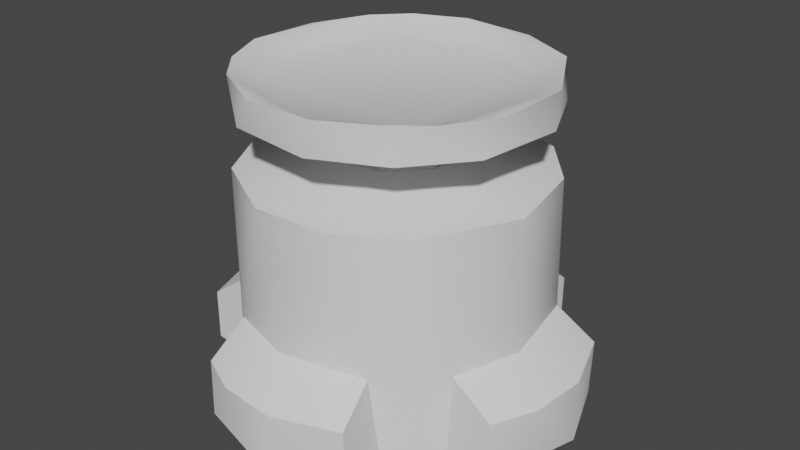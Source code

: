 # Source: pusher.blend  (saved by Blender 2.83.18; exported with 4.5.12 LTS)
import bpy
from mathutils import Matrix  # noqa: F401  (used for matrix-valued properties, if any)

bpy.ops.wm.read_factory_settings(use_empty=True)
scene = bpy.context.scene
scene.name = 'Scene'

# ---- collections
col_collection = bpy.data.collections.new('Collection'); scene.collection.children.link(col_collection)

# ---- node groups
ng_auto_smooth = bpy.data.node_groups.new('Auto Smooth', 'GeometryNodeTree')
_s = ng_auto_smooth.interface.new_socket(name='Geometry', in_out='OUTPUT', socket_type='NodeSocketGeometry')
_s = ng_auto_smooth.interface.new_socket(name='Geometry', in_out='INPUT', socket_type='NodeSocketGeometry')
_s = ng_auto_smooth.interface.new_socket(name='Angle', in_out='INPUT', socket_type='NodeSocketFloat')
_s.subtype = 'ANGLE'
_s.min_value = 0.0
_s.max_value = 3.142
ng_auto_smooth.is_modifier = True
_N = ng_auto_smooth.nodes; _L = ng_auto_smooth.links
n0 = _N.new('NodeGroupOutput'); n0.name = 'Group Output'; n0.location = (480, -100)
n1 = _N.new('NodeGroupInput'); n1.name = 'Group Input'; n1.location = (-420, -300)
n2 = _N.new('NodeGroupInput'); n2.name = 'Group Input.001'; n2.location = (-60, -100)
n3 = _N.new('GeometryNodeSetShadeSmooth'); n3.name = 'Set Shade Smooth'; n3.location = (120, -100)
n3.domain = 'EDGE'
n4 = _N.new('GeometryNodeSetShadeSmooth'); n4.name = 'Set Shade Smooth.001'; n4.location = (300, -100)
n5 = _N.new('GeometryNodeInputMeshEdgeAngle'); n5.name = 'Edge Angle'; n5.location = (-420, -220)
n6 = _N.new('GeometryNodeInputEdgeSmooth'); n6.name = 'Is Edge Smooth'; n6.location = (-60, -160)
n7 = _N.new('GeometryNodeInputShadeSmooth'); n7.name = 'Is Face Smooth'; n7.location = (-240, -340)
n8 = _N.new('FunctionNodeBooleanMath'); n8.name = 'Boolean Math'; n8.location = (-60, -220)
n9 = _N.new('FunctionNodeCompare'); n9.name = 'Compare'; n9.location = (-240, -180)
n9.operation = 'LESS_EQUAL'
_L.new(n5.outputs[0], n9.inputs[0])
_L.new(n4.outputs[0], n0.inputs[0])
_L.new(n1.outputs[1], n9.inputs[1])
_L.new(n9.outputs[0], n8.inputs[0])
_L.new(n7.outputs[0], n8.inputs[1])
_L.new(n2.outputs[0], n3.inputs[0])
_L.new(n6.outputs[0], n3.inputs[1])
_L.new(n3.outputs[0], n4.inputs[0])
_L.new(n8.outputs[0], n3.inputs[2])
n0.is_active_output = True

# ---- world
world_world = bpy.data.worlds.new('World'); scene.world = world_world
world_world.use_nodes = True; world_world.node_tree.nodes.clear()
_N = world_world.node_tree.nodes; _L = world_world.node_tree.links
n0 = _N.new('ShaderNodeOutputWorld'); n0.name = 'World Output'; n0.location = (300, 300)
n1 = _N.new('ShaderNodeBackground'); n1.name = 'Background'; n1.location = (10, 300)
n1.inputs[0].default_value = (0.05088, 0.05088, 0.05088, 1.0)
_L.new(n1.outputs[0], n0.inputs[0])
n0.is_active_output = True
world_world.color = (0.05088, 0.05088, 0.05088)
world_world.use_sun_shadow = False
world_world.sun_shadow_jitter_overblur = 0.0

# ---- meshes
me_cylinder = bpy.data.meshes.new('Cylinder')
me_cylinder.from_pydata([(0.0866, 1.001, 0.09935), (0.02355, 1.012, 1.001), (0.5408, 0.8528, 0.09558), (0.5831, 0.8273, 1.0), (0.8815, 0.5071, 0.09958), (0.8939, 0.4578, 1.0), (1.001, -0.0866, 0.09935), (0.8528, -0.5408, 0.09558), (1.015, -0.1289, 1.0), (0.5071, -0.8815, 0.09958), (0.6977, -0.7333, 1.0), (0.2746, -0.966, 1.0), (-0.0866, -1.001, 0.09935), (-0.5408, -0.8528, 0.09558), (-0.2212, -0.9877, 0.9995), (-0.8815, -0.5071, 0.09958), (-0.7315, -0.6995, 1.0), (-0.9656, -0.2764, 1.0), (-1.001, 0.0866, 0.09935), (-0.8528, 0.5408, 0.09558), (-0.9878, 0.2205, 1.001), (-0.5071, 0.8815, 0.09958), (-0.6274, 0.8081, 0.9994), (0.05842, 0.4503, 1.135), (0.4175, 0.1591, 1.134), (0.3989, -0.1758, 1.135), (0.1978, -0.3938, 1.135), (-0.09498, -0.4255, 1.135), (-0.3484, -0.2699, 1.135), (-0.4358, 0.01084, 1.135), (-0.3326, 0.2891, 1.135), (-0.05843, 0.4503, 1.203), (0.3327, 0.2891, 1.203), (0.4406, -0.07403, 1.203), (0.1832, -0.4075, 1.203), (-0.1568, -0.4068, 1.203), (-0.3827, -0.2186, 1.203), (-0.4177, 0.1586, 1.203), (0.05909, 0.2971, 1.203), (0.2998, 0.1133, 1.203), (0.2122, -0.2253, 1.203), (-0.02981, -0.3026, 1.203), (-0.237, -0.1945, 1.203), (-0.3026, 0.02981, 1.203), (-0.1795, 0.2521, 1.203), (0.1728, 0.2586, 0.8686), (0.2954, 0.05876, 0.8686), (0.2623, -0.1642, 0.8686), (0.03847, -0.3028, 0.8686), (-0.2369, -0.207, 0.8686), (-0.2874, 0.119, 0.8686), (-0.08828, 0.291, 0.8686), (0.5683, 0.8363, -0.4813), (0.8315, 0.5556, -0.4813), (0.8509, 0.1693, -0.4812), (0.797, -0.3301, -0.4812), (0.8363, -0.5683, -0.4813), (0.5556, -0.8315, -0.4813), (-0.08605, -0.8737, -0.4811), (-0.5683, -0.8363, -0.4813), (-0.8315, -0.5556, -0.4813), (-0.8722, 0.06115, -0.4812), (-0.8363, 0.5683, -0.4813), (-0.5556, 0.8315, -0.4813), (-0.1898, 0.8439, -0.4812), (0.5511, -1.145, -0.09234), (0.1131, -1.298, -0.0965), (-0.2757, -1.266, -0.09556), (-0.5556, -1.131, -0.09563), (0.5556, -1.131, -0.4813), (0.07156, -1.321, -0.4813), (-0.5497, -1.145, -0.4813), (1.145, 0.5511, -0.09234), (1.298, 0.1131, -0.0965), (1.266, -0.2757, -0.09556), (1.131, -0.5556, -0.09563), (1.131, 0.5556, -0.4813), (1.321, 0.07156, -0.4813), (1.145, -0.5497, -0.4813), (0.5556, 1.131, -0.09563), (-0.5511, 1.145, -0.09234), (0.07816, 1.32, -0.09738), (0.5247, 1.179, -0.4813), (-0.5466, 1.153, -0.4813), (-0.0809, 1.301, -0.4813), (-1.145, -0.5511, -0.09234), (-1.298, -0.1131, -0.0965), (-1.266, 0.2757, -0.09556), (-1.131, 0.5556, -0.09563), (-1.193, -0.512, -0.4813), (-1.287, 0.2221, -0.4813), (-1.131, 0.5556, -0.4813), (0.47, 0.7511, -0.4809), (0.4983, -0.707, -0.4812), (-0.6732, -0.5525, -0.4811), (-0.6266, 0.5962, -0.4811), (0.1669, 0.742, -0.3709), (0.592, 0.4858, -0.3708), (0.7604, 0.01892, -0.3711), (0.5533, -0.5533, -0.37), (-0.07507, -0.7621, -0.3709), (-0.651, -0.435, -0.3705), (-0.7101, 0.3193, -0.3702), (-0.2735, 0.7098, -0.3711)], [], [(3, 52, 2), (8, 6, 4), (8, 7, 6), (10, 56, 7), (10, 9, 56), (14, 13, 12), (16, 59, 13), (16, 15, 59), (20, 19, 18), (22, 62, 19), (22, 21, 62), (1, 0, 21), (20, 29, 30), (3, 23, 24), (20, 30, 22), (3, 24, 5), (10, 26, 11), (17, 28, 29), (1, 23, 3), (8, 25, 10), (5, 24, 8), (22, 30, 23), (36, 42, 43), (24, 33, 25), (28, 36, 29), (29, 37, 30), (26, 34, 27), (30, 31, 23), (23, 32, 24), (27, 35, 28), (33, 39, 40), (33, 40, 34), (37, 44, 31), (34, 41, 35), (31, 44, 38), (35, 41, 42), (32, 39, 33), (40, 48, 41), (44, 50, 51), (38, 45, 39), (39, 45, 46), (42, 49, 43), (39, 47, 40), (18, 86, 15), (6, 74, 73), (12, 66, 9), (7, 75, 74), (58, 71, 59), (2, 0, 1, 3), (67, 70, 66), (68, 71, 67), (66, 70, 65), (13, 68, 67), (12, 67, 66), (74, 77, 73), (75, 78, 74), (73, 77, 72), (54, 77, 55), (55, 78, 56), (6, 73, 4), (79, 82, 81), (64, 83, 84), (0, 81, 21), (92, 82, 52), (2, 79, 81), (86, 89, 85), (87, 90, 86), (61, 89, 90), (19, 88, 87), (18, 87, 86), (64, 103, 95), (53, 54, 92), (60, 94, 59), (63, 95, 62), (64, 95, 63), (54, 97, 92), (54, 98, 97), (61, 101, 94), (55, 99, 98), (93, 99, 55), (95, 102, 61), (92, 96, 64), (4, 52, 3, 5), (12, 9, 11, 14), (5, 8, 4), (8, 10, 7), (10, 11, 9), (18, 15, 17, 20), (14, 16, 13), (16, 17, 15), (27, 28, 16, 14), (20, 22, 19), (22, 1, 21), (0, 2, 81), (28, 35, 36), (17, 16, 28), (1, 22, 23), (8, 24, 25), (27, 14, 11, 26), (20, 17, 29), (34, 26, 25, 33), (10, 25, 26), (24, 32, 33), (29, 36, 37), (39, 32, 31, 38), (30, 37, 31), (23, 31, 32), (27, 34, 35), (37, 36, 43), (37, 43, 44), (34, 40, 41), (36, 35, 42), (69, 70, 93, 57), (50, 49, 48, 47, 46, 45, 51), (44, 43, 50), (40, 47, 48), (38, 51, 45), (41, 48, 49), (38, 44, 51), (42, 41, 49), (39, 46, 47), (43, 49, 50), (52, 53, 92), (65, 69, 57, 9), (9, 57, 56), (94, 60, 89), (64, 63, 83), (88, 19, 62, 91), (18, 19, 87), (4, 53, 52), (79, 2, 52, 82), (21, 81, 80), (72, 76, 53, 4), (68, 13, 59, 71), (76, 77, 54, 53), (91, 62, 61, 90), (12, 13, 67), (80, 83, 63, 21), (75, 7, 56, 78), (21, 63, 62), (15, 86, 85), (15, 60, 59), (67, 71, 70), (65, 70, 69), (58, 93, 70), (9, 66, 65), (58, 70, 71), (74, 78, 77), (72, 77, 76), (4, 73, 72), (6, 7, 74), (55, 77, 78), (83, 80, 81, 84), (82, 92, 64, 84), (81, 82, 84), (90, 87, 88, 91), (85, 89, 60, 15), (86, 90, 89), (61, 94, 89), (59, 94, 58), (56, 93, 55), (56, 57, 93), (62, 95, 61), (97, 98, 99, 100, 101, 102, 103, 96), (101, 100, 58, 94), (64, 96, 103), (99, 93, 58, 100), (54, 55, 98), (61, 102, 101), (95, 103, 102), (92, 97, 96)])
me_cylinder.polygons.foreach_set('use_smooth', [True] * 171)
_uv = me_cylinder.uv_layers.new(name='UVMap')
_uv.uv.foreach_set('vector', [0.9023, 1.0, 0.9052, 0.5, 0.9099, 0.5, 0.7298, 1.0, 0.7363, 0.5, 0.8333, 0.5, 0.7298, 1.0, 0.6599, 0.5, 0.7363, 0.5, 0.6211, 1.0, 0.6552, 0.5, 0.6599, 0.5, 0.6211, 1.0, 0.5833, 0.5, 0.6552, 0.5, 0.4648, 1.0, 0.4099, 0.5, 0.4863, 0.5, 0.3713, 1.0, 0.4052, 0.5, 0.4099, 0.5, 0.3713, 1.0, 0.3333, 0.5, 0.4052, 0.5, 0.2149, 1.0, 0.1599, 0.5, 0.2363, 0.5, 0.105, 1.0, 0.1552, 0.5, 0.1599, 0.5, 0.105, 1.0, 0.08327, 0.5, 0.1552, 0.5, 0.00918, 1.0, 0.0, 0.5, 0.08327, 0.5, 0.2149, 1.0, 0.2461, 1.0, 0.1361, 1.0, 0.9023, 1.0, 0.9652, 1.0, 0.8082, 1.0, 0.2149, 1.0, 0.1361, 1.0, 0.105, 1.0, 0.9023, 1.0, 0.8082, 1.0, 0.8253, 1.0, 0.6211, 1.0, 0.574, 1.0, 0.5441, 1.0, 0.2943, 1.0, 0.3548, 1.0, 0.2461, 1.0, 0.9816, 1.0, 0.9652, 1.0, 0.9023, 1.0, 0.7298, 1.0, 0.6838, 1.0, 0.6211, 1.0, 0.8253, 1.0, 0.8082, 1.0, 0.7298, 1.0, 0.105, 1.0, 0.1361, 1.0, 0.03117, 1.0, 0.3327, 1.0, 0.3594, 1.0, 0.2344, 1.0, 0.8082, 1.0, 0.7232, 1.0, 0.6838, 1.0, 0.3548, 1.0, 0.3327, 1.0, 0.2461, 1.0, 0.2461, 1.0, 0.1927, 1.0, 0.1361, 1.0, 0.574, 1.0, 0.5677, 1.0, 0.4651, 1.0, 0.1361, 1.0, 0.03391, 1.0, 0.03117, 1.0, 0.9652, 1.0, 0.8639, 1.0, 0.8082, 1.0, 0.4651, 1.0, 0.4414, 1.0, 0.3548, 1.0, 0.7232, 1.0, 0.808, 1.0, 0.6205, 1.0, 0.7232, 1.0, 0.6205, 1.0, 0.5677, 1.0, 0.1927, 1.0, 0.09824, 1.0, 0.03391, 1.0, 0.5677, 1.0, 0.4844, 1.0, 0.4414, 1.0, 0.03391, 1.0, 0.09824, 1.0, 0.0, 1.0, 0.4414, 1.0, 0.4844, 1.0, 0.3594, 1.0, 0.8639, 1.0, 0.808, 1.0, 0.7232, 1.0, 0.6205, 1.0, 0.5202, 1.0, 0.4844, 1.0, 0.09824, 1.0, 0.188, 1.0, 0.04685, 1.0, 0.9689, 1.0, 0.9059, 1.0, 0.808, 1.0, 0.808, 1.0, 0.9059, 1.0, 0.7813, 1.0, 0.3594, 1.0, 0.3644, 1.0, 0.2344, 1.0, 0.808, 1.0, 0.6614, 1.0, 0.6205, 1.0, 0.2363, 0.5, 0.268, 0.5, 0.3333, 0.5, 0.7363, 0.5, 0.7058, 0.5, 0.768, 0.5, 0.4863, 0.5, 0.518, 0.5, 0.5833, 0.5, 0.6599, 0.5, 0.6562, 0.5, 0.7058, 0.5, 0.7271, 0.01726, 0.6192, 0.04911, 0.6167, 0.05045, 0.9099, 0.5, 0.9863, 0.5, 0.9816, 1.0, 0.9023, 1.0, 0.4558, 0.5, 0.5111, 0.5, 0.518, 0.5, 0.4062, 0.5, 0.4081, 0.5, 0.4558, 0.5, 0.518, 0.5, 0.5111, 0.5, 0.5921, 0.5, 0.4099, 0.5, 0.4062, 0.5, 0.4558, 0.5, 0.4863, 0.5, 0.4558, 0.5, 0.518, 0.5, 0.7058, 0.5, 0.7611, 0.5, 0.768, 0.5, 0.6562, 0.5, 0.6581, 0.5, 0.7058, 0.5, 0.768, 0.5, 0.7611, 0.5, 0.8421, 0.5, 0.9821, 0.296, 0.9837, 0.2663, 0.9688, 0.1592, 0.9688, 0.1592, 0.9509, 0.1192, 0.9496, 0.1167, 0.7363, 0.5, 0.768, 0.5, 0.8333, 0.5, 0.9062, 0.5, 0.9141, 0.5, 0.9786, 0.5, 0.6981, 0.481, 0.6205, 0.4516, 0.7308, 0.4881, 0.0, 0.5, 0.01798, 0.5, 0.08327, 0.5, 0.8552, 0.462, 0.8727, 0.4545, 0.8833, 0.4496, 0.9099, 0.5, 0.9062, 0.5, 0.9786, 0.5, 0.268, 0.5, 0.3332, 0.5, 0.3421, 0.5, 0.2058, 0.5, 0.2147, 0.5, 0.268, 0.5, 0.5163, 0.2663, 0.5441, 0.1311, 0.519, 0.3022, 0.1599, 0.5, 0.1562, 0.5, 0.2058, 0.5, 0.2363, 0.5, 0.2058, 0.5, 0.268, 0.5, 0.6981, 0.481, 0.6648, 0.471, 0.6167, 0.4496, 0.9496, 0.3833, 0.9821, 0.296, 0.9496, 0.3833, 0.3438, 0.5, 0.3661, 0.5, 0.4052, 0.5, 0.09375, 0.5, 0.1289, 0.5, 0.1552, 0.5, 0.6981, 0.481, 0.6167, 0.4496, 0.6167, 0.4496, 0.9821, 0.296, 0.9314, 0.3989, 0.9496, 0.3833, 0.9821, 0.296, 0.9867, 0.2559, 0.9314, 0.3989, 0.5163, 0.2663, 0.5588, 0.1217, 0.5414, 0.1337, 0.9688, 0.1592, 0.9124, 0.08718, 0.9867, 0.2559, 0.6068, 0.5, 0.6293, 0.5, 0.6562, 0.5, 0.5504, 0.3833, 0.5391, 0.3445, 0.5163, 0.2663, 0.8552, 0.462, 0.802, 0.4814, 0.6981, 0.481, 0.8333, 0.5, 0.9052, 0.5, 0.9023, 1.0, 0.8253, 1.0, 0.4863, 0.5, 0.5833, 0.5, 0.5441, 1.0, 0.4648, 1.0, 0.8253, 1.0, 0.7298, 1.0, 0.8333, 0.5, 0.7298, 1.0, 0.6211, 1.0, 0.6599, 0.5, 0.6211, 1.0, 0.5441, 1.0, 0.5833, 0.5, 0.2363, 0.5, 0.3333, 0.5, 0.2943, 1.0, 0.2149, 1.0, 0.4648, 1.0, 0.3713, 1.0, 0.4099, 0.5, 0.3713, 1.0, 0.2943, 1.0, 0.3333, 0.5, 0.4651, 1.0, 0.3548, 1.0, 0.3713, 1.0, 0.4648, 1.0, 0.2149, 1.0, 0.105, 1.0, 0.1599, 0.5, 0.105, 1.0, 0.00918, 1.0, 0.08327, 0.5, 0.9863, 0.5, 0.9099, 0.5, 0.9786, 0.5, 0.3548, 1.0, 0.4414, 1.0, 0.3327, 1.0, 0.2943, 1.0, 0.3713, 1.0, 0.3548, 1.0, 0.00918, 1.0, 0.105, 1.0, 0.03117, 1.0, 0.7298, 1.0, 0.8082, 1.0, 0.6838, 1.0, 0.4651, 1.0, 0.4648, 1.0, 0.5441, 1.0, 0.574, 1.0, 0.2149, 1.0, 0.2943, 1.0, 0.2461, 1.0, 0.5677, 1.0, 0.574, 1.0, 0.6838, 1.0, 0.7232, 1.0, 0.6211, 1.0, 0.6838, 1.0, 0.574, 1.0, 0.8082, 1.0, 0.8639, 1.0, 0.7232, 1.0, 0.2461, 1.0, 0.3327, 1.0, 0.1927, 1.0, 0.808, 1.0, 0.8639, 1.0, 0.9727, 1.0, 0.9689, 1.0, 0.1361, 1.0, 0.1927, 1.0, 0.03391, 1.0, 0.9652, 1.0, 0.9727, 1.0, 0.8639, 1.0, 0.4651, 1.0, 0.5677, 1.0, 0.4414, 1.0, 0.1927, 1.0, 0.3327, 1.0, 0.2344, 1.0, 0.1927, 1.0, 0.2344, 1.0, 0.09824, 1.0, 0.5677, 1.0, 0.6205, 1.0, 0.4844, 1.0, 0.3327, 1.0, 0.4414, 1.0, 0.3594, 1.0, 0.8833, 0.05045, 0.7663, 0.01626, 0.8626, 0.03936, 0.8833, 0.05045, 0.03705, 0.3375, 0.07945, 0.1007, 0.2797, 0.01758, 0.4459, 0.1282, 0.4824, 0.2963, 0.3783, 0.4412, 0.1819, 0.4746, 0.09824, 1.0, 0.2344, 1.0, 0.188, 1.0, 0.6205, 1.0, 0.6614, 1.0, 0.5202, 1.0, 0.9689, 1.0, 1.0, 1.0, 0.9059, 1.0, 0.4844, 1.0, 0.5202, 1.0, 0.3644, 1.0, 0.0, 1.0, 0.09824, 1.0, 0.04685, 1.0, 0.3594, 1.0, 0.4844, 1.0, 0.3644, 1.0, 0.808, 1.0, 0.7813, 1.0, 0.6614, 1.0, 0.2344, 1.0, 0.3644, 1.0, 0.188, 1.0, 0.9052, 0.5, 0.8438, 0.5, 0.8789, 0.5, 0.5921, 0.5, 0.5938, 0.5, 0.5938, 0.5, 0.5833, 0.5, 0.5833, 0.5, 0.5938, 0.5, 0.6552, 0.5, 0.5414, 0.1337, 0.5504, 0.1167, 0.5441, 0.1311, 0.6981, 0.481, 0.6167, 0.4496, 0.6205, 0.4516, 0.1562, 0.5, 0.1599, 0.5, 0.1552, 0.5, 0.1562, 0.5, 0.2363, 0.5, 0.1599, 0.5, 0.2058, 0.5, 0.8333, 0.5, 0.8438, 0.5, 0.9052, 0.5, 0.9062, 0.5, 0.9099, 0.5, 0.9052, 0.5, 0.9141, 0.5, 0.08327, 0.5, 0.01798, 0.5, 0.09212, 0.5, 0.8421, 0.5, 0.8438, 0.5, 0.8438, 0.5, 0.8333, 0.5, 0.4062, 0.5, 0.4099, 0.5, 0.4052, 0.5, 0.4081, 0.5, 0.9496, 0.3833, 0.9837, 0.2663, 0.9821, 0.296, 0.9496, 0.3833, 0.5504, 0.3833, 0.5504, 0.3833, 0.5163, 0.2663, 0.519, 0.3022, 0.4863, 0.5, 0.4099, 0.5, 0.4558, 0.5, 0.09212, 0.5, 0.09087, 0.5, 0.09375, 0.5, 0.08327, 0.5, 0.6562, 0.5, 0.6599, 0.5, 0.6552, 0.5, 0.6581, 0.5, 0.08327, 0.5, 0.09375, 0.5, 0.1552, 0.5, 0.3333, 0.5, 0.268, 0.5, 0.3421, 0.5, 0.3333, 0.5, 0.3438, 0.5, 0.4052, 0.5, 0.4558, 0.5, 0.4081, 0.5, 0.5111, 0.5, 0.5921, 0.5, 0.5111, 0.5, 0.5938, 0.5, 0.7271, 0.01726, 0.8626, 0.03936, 0.7663, 0.01626, 0.5833, 0.5, 0.518, 0.5, 0.5921, 0.5, 0.7271, 0.01726, 0.7663, 0.01626, 0.6192, 0.04911, 0.7058, 0.5, 0.6581, 0.5, 0.7611, 0.5, 0.8421, 0.5, 0.7611, 0.5, 0.8438, 0.5, 0.8333, 0.5, 0.768, 0.5, 0.8421, 0.5, 0.7363, 0.5, 0.6599, 0.5, 0.7058, 0.5, 0.9688, 0.1592, 0.9837, 0.2663, 0.9509, 0.1192, 0.09087, 0.5, 0.09212, 0.5, 0.01798, 0.5, 0.01282, 0.5, 0.8727, 0.4545, 0.8552, 0.462, 0.6981, 0.481, 0.7308, 0.4881, 0.9786, 0.5, 0.9141, 0.5, 1.0, 0.5, 0.2147, 0.5, 0.2058, 0.5, 0.1562, 0.5, 0.1562, 0.5, 0.3421, 0.5, 0.3332, 0.5, 0.3438, 0.5, 0.3333, 0.5, 0.268, 0.5, 0.2147, 0.5, 0.3332, 0.5, 0.5163, 0.2663, 0.5414, 0.1337, 0.5441, 0.1311, 0.6167, 0.05045, 0.6167, 0.05045, 0.7271, 0.01726, 0.6552, 0.5, 0.6068, 0.5, 0.6562, 0.5, 0.6552, 0.5, 0.5938, 0.5, 0.6068, 0.5, 0.5504, 0.3833, 0.5504, 0.3833, 0.5163, 0.2663, 0.9314, 0.3989, 0.9867, 0.2559, 0.9124, 0.08718, 0.7269, 0.01645, 0.5588, 0.1217, 0.5391, 0.3445, 0.6648, 0.471, 0.802, 0.4814, 0.5588, 0.1217, 0.7269, 0.01645, 0.7271, 0.01726, 0.6167, 0.05045, 0.6981, 0.481, 0.802, 0.4814, 0.6648, 0.471, 0.9124, 0.08718, 0.8626, 0.03936, 0.7271, 0.01726, 0.7269, 0.01645, 0.9821, 0.296, 0.9688, 0.1592, 0.9867, 0.2559, 0.5163, 0.2663, 0.5391, 0.3445, 0.5588, 0.1217, 0.1289, 0.5, 0.09375, 0.5, 0.1378, 0.5, 0.8552, 0.462, 0.9314, 0.3989, 0.802, 0.4814])
me_cylinder.use_remesh_fix_poles = True
me_cylinder.use_remesh_preserve_attributes = False
me_cylinder.use_mirror_vertex_groups = False
me_cylinder.update()
me_cylinder_001 = bpy.data.meshes.new('Cylinder.001')
me_cylinder_001.from_pydata([(0.0, 1.0, -0.8377), (0.0, 1.0, 1.0), (0.1951, 0.9808, -0.8377), (0.1951, 0.9808, 1.0), (0.3827, 0.9239, -0.8377), (0.3827, 0.9239, 1.0), (0.5556, 0.8315, -0.8377), (0.5556, 0.8315, 1.0), (0.7071, 0.7071, -0.8377), (0.7071, 0.7071, 1.0), (0.8315, 0.5556, -0.8377), (0.8315, 0.5556, 1.0), (0.9239, 0.3827, -0.8377), (0.9239, 0.3827, 1.0), (0.9808, 0.1951, -0.8377), (0.9808, 0.1951, 1.0), (1.0, 7.55e-08, -0.8377), (1.0, 7.55e-08, 1.0), (0.9808, -0.1951, -0.8377), (0.9808, -0.1951, 1.0), (0.9239, -0.3827, -0.8377), (0.9239, -0.3827, 1.0), (0.8315, -0.5556, -0.8377), (0.8315, -0.5556, 1.0), (0.7071, -0.7071, -0.8377), (0.7071, -0.7071, 1.0), (0.5556, -0.8315, -0.8377), (0.5556, -0.8315, 1.0), (0.3827, -0.9239, -0.8377), (0.3827, -0.9239, 1.0), (0.1951, -0.9808, -0.8377), (0.1951, -0.9808, 1.0), (-3.258e-07, -1.0, -0.8377), (-3.258e-07, -1.0, 1.0), (-0.1951, -0.9808, -0.8377), (-0.1951, -0.9808, 1.0), (-0.3827, -0.9239, -0.8377), (-0.3827, -0.9239, 1.0), (-0.5556, -0.8315, -0.8377), (-0.5556, -0.8315, 1.0), (-0.7071, -0.7071, -0.8377), (-0.7071, -0.7071, 1.0), (-0.8315, -0.5556, -0.8377), (-0.8315, -0.5556, 1.0), (-0.9239, -0.3827, -0.8377), (-0.9239, -0.3827, 1.0), (-0.9808, -0.1951, -0.8377), (-0.9808, -0.1951, 1.0), (-1.0, 9.656e-07, -0.8377), (-1.0, 9.656e-07, 1.0), (-0.9808, 0.1951, -0.8377), (-0.9808, 0.1951, 1.0), (-0.9239, 0.3827, -0.8377), (-0.9239, 0.3827, 1.0), (-0.8315, 0.5556, -0.8377), (-0.8315, 0.5556, 1.0), (-0.7071, 0.7071, -0.8377), (-0.7071, 0.7071, 1.0), (-0.5556, 0.8315, -0.8377), (-0.5556, 0.8315, 1.0), (-0.3827, 0.9239, -0.8377), (-0.3827, 0.9239, 1.0), (-0.1951, 0.9808, -0.8377), (-0.1951, 0.9808, 1.0), (0.296, 1.488, 1.134), (-1.378e-07, 1.517, 1.134), (0.5806, 1.402, 1.134), (0.8429, 1.261, 1.134), (1.073, 1.073, 1.134), (1.261, 0.8429, 1.134), (1.402, 0.5806, 1.134), (1.488, 0.296, 1.134), (1.517, -5.667e-08, 1.134), (1.488, -0.296, 1.134), (1.402, -0.5806, 1.134), (1.261, -0.8429, 1.134), (1.073, -1.073, 1.134), (0.8429, -1.261, 1.134), (0.5806, -1.402, 1.134), (0.296, -1.488, 1.134), (-6.322e-07, -1.517, 1.134), (-0.296, -1.488, 1.134), (-0.5806, -1.402, 1.134), (-0.8429, -1.261, 1.134), (-1.073, -1.073, 1.134), (-1.261, -0.8429, 1.134), (-1.402, -0.5806, 1.134), (-1.488, -0.296, 1.134), (-1.517, 1.294e-06, 1.134), (-1.488, 0.296, 1.134), (-1.402, 0.5806, 1.134), (-1.261, 0.8429, 1.134), (-1.073, 1.073, 1.134), (-0.8429, 1.261, 1.134), (-0.5806, 1.402, 1.134), (-0.296, 1.488, 1.134), (0.778, 3.911, 1.218), (-2.796e-07, 3.988, 1.218), (1.526, 3.684, 1.218), (2.216, 3.316, 1.218), (2.82, 2.82, 1.218), (3.316, 2.216, 1.218), (3.684, 1.526, 1.218), (3.911, 0.778, 1.218), (3.988, -6.316e-07, 1.218), (3.911, -0.778, 1.218), (3.684, -1.526, 1.218), (3.316, -2.216, 1.218), (2.82, -2.82, 1.218), (2.216, -3.316, 1.218), (1.526, -3.684, 1.218), (0.778, -3.911, 1.218), (-1.579e-06, -3.988, 1.218), (-0.778, -3.911, 1.218), (-1.526, -3.684, 1.218), (-2.216, -3.316, 1.218), (-2.82, -2.82, 1.218), (-3.316, -2.216, 1.218), (-3.684, -1.526, 1.218), (-3.911, -0.778, 1.218), (-3.988, 2.918e-06, 1.218), (-3.911, 0.778, 1.218), (-3.684, 1.526, 1.218), (-3.316, 2.216, 1.218), (-2.82, 2.82, 1.218), (-2.216, 3.316, 1.218), (-1.526, 3.684, 1.218), (-0.778, 3.911, 1.218), (0.778, 3.911, 1.483), (-2.722e-07, 3.988, 1.483), (1.526, 3.684, 1.483), (2.216, 3.316, 1.483), (2.82, 2.82, 1.483), (3.316, 2.216, 1.483), (3.684, 1.526, 1.483), (3.911, 0.778, 1.483), (3.988, -6.316e-07, 1.483), (3.911, -0.778, 1.483), (3.684, -1.526, 1.483), (3.316, -2.216, 1.483), (2.82, -2.82, 1.483), (2.216, -3.316, 1.483), (1.526, -3.684, 1.483), (0.778, -3.911, 1.483), (-1.572e-06, -3.988, 1.483), (-0.778, -3.911, 1.483), (-1.526, -3.684, 1.483), (-2.216, -3.316, 1.483), (-2.82, -2.82, 1.483), (-3.316, -2.216, 1.483), (-3.684, -1.526, 1.483), (-3.911, -0.778, 1.483), (-3.988, 2.918e-06, 1.483), (-3.911, 0.778, 1.483), (-3.684, 1.526, 1.483), (-3.316, 2.216, 1.483), (-2.82, 2.82, 1.483), (-2.216, 3.316, 1.483), (-1.526, 3.684, 1.483), (-0.778, 3.911, 1.483), (0.7163, 3.601, 1.483), (-2.398e-07, 3.672, 1.483), (1.405, 3.392, 1.483), (2.04, 3.053, 1.483), (2.596, 2.596, 1.483), (3.053, 2.04, 1.483), (3.392, 1.405, 1.483), (3.601, 0.7163, 1.483), (3.672, -5.466e-07, 1.483), (3.601, -0.7163, 1.483), (3.392, -1.405, 1.483), (3.053, -2.04, 1.483), (2.596, -2.596, 1.483), (2.04, -3.053, 1.483), (1.405, -3.392, 1.483), (0.7163, -3.601, 1.483), (-1.436e-06, -3.672, 1.483), (-0.7163, -3.601, 1.483), (-1.405, -3.392, 1.483), (-2.04, -3.053, 1.483), (-2.596, -2.596, 1.483), (-3.053, -2.04, 1.483), (-3.392, -1.405, 1.483), (-3.601, -0.7163, 1.483), (-3.672, 2.722e-06, 1.483), (-3.601, 0.7163, 1.483), (-3.392, 1.405, 1.483), (-3.053, 2.04, 1.483), (-2.596, 2.596, 1.483), (-2.04, 3.053, 1.483), (-1.405, 3.392, 1.483), (-0.7163, 3.601, 1.483), (0.6211, 3.123, 1.396), (-2.339e-07, 3.184, 1.396), (1.218, 2.941, 1.396), (1.769, 2.647, 1.396), (2.251, 2.251, 1.396), (2.647, 1.769, 1.396), (2.941, 1.218, 1.396), (3.123, 0.6211, 1.396), (3.184, -4.342e-07, 1.396), (3.123, -0.6211, 1.396), (2.941, -1.218, 1.396), (2.647, -1.769, 1.396), (2.251, -2.251, 1.396), (1.769, -2.647, 1.396), (1.218, -2.941, 1.396), (0.6211, -3.123, 1.396), (-1.271e-06, -3.184, 1.396), (-0.6211, -3.123, 1.396), (-1.218, -2.941, 1.396), (-1.769, -2.647, 1.396), (-2.251, -2.251, 1.396), (-2.647, -1.769, 1.396), (-2.941, -1.218, 1.396), (-3.123, -0.6211, 1.396), (-3.184, 2.4e-06, 1.396), (-3.123, 0.6211, 1.396), (-2.941, 1.218, 1.396), (-2.647, 1.769, 1.396), (-2.251, 2.251, 1.396), (-1.769, 2.647, 1.396), (-1.218, 2.941, 1.396), (-0.6211, 3.123, 1.396)], [], [(0, 1, 3, 2), (2, 3, 5, 4), (4, 5, 7, 6), (6, 7, 9, 8), (8, 9, 11, 10), (10, 11, 13, 12), (12, 13, 15, 14), (14, 15, 17, 16), (16, 17, 19, 18), (18, 19, 21, 20), (20, 21, 23, 22), (22, 23, 25, 24), (24, 25, 27, 26), (26, 27, 29, 28), (28, 29, 31, 30), (30, 31, 33, 32), (32, 33, 35, 34), (34, 35, 37, 36), (36, 37, 39, 38), (38, 39, 41, 40), (40, 41, 43, 42), (42, 43, 45, 44), (44, 45, 47, 46), (46, 47, 49, 48), (48, 49, 51, 50), (50, 51, 53, 52), (52, 53, 55, 54), (54, 55, 57, 56), (56, 57, 59, 58), (58, 59, 61, 60), (19, 17, 72, 73), (60, 61, 63, 62), (62, 63, 1, 0), (0, 2, 4, 6, 8, 10, 12, 14, 16, 18, 20, 22, 24, 26, 28, 30, 32, 34, 36, 38, 40, 42, 44, 46, 48, 50, 52, 54, 56, 58, 60, 62), (87, 86, 118, 119), (37, 35, 81, 82), (55, 53, 90, 91), (11, 9, 68, 69), (29, 27, 77, 78), (47, 45, 86, 87), (3, 1, 65, 64), (1, 63, 95, 65), (21, 19, 73, 74), (39, 37, 82, 83), (57, 55, 91, 92), (13, 11, 69, 70), (31, 29, 78, 79), (49, 47, 87, 88), (5, 3, 64, 66), (23, 21, 74, 75), (41, 39, 83, 84), (59, 57, 92, 93), (15, 13, 70, 71), (33, 31, 79, 80), (51, 49, 88, 89), (7, 5, 66, 67), (25, 23, 75, 76), (43, 41, 84, 85), (61, 59, 93, 94), (17, 15, 71, 72), (35, 33, 80, 81), (53, 51, 89, 90), (9, 7, 67, 68), (27, 25, 76, 77), (45, 43, 85, 86), (63, 61, 94, 95), (122, 121, 153, 154), (74, 73, 105, 106), (88, 87, 119, 120), (75, 74, 106, 107), (89, 88, 120, 121), (76, 75, 107, 108), (90, 89, 121, 122), (77, 76, 108, 109), (91, 90, 122, 123), (78, 77, 109, 110), (64, 65, 97, 96), (92, 91, 123, 124), (79, 78, 110, 111), (66, 64, 96, 98), (93, 92, 124, 125), (80, 79, 111, 112), (67, 66, 98, 99), (94, 93, 125, 126), (81, 80, 112, 113), (68, 67, 99, 100), (95, 94, 126, 127), (82, 81, 113, 114), (69, 68, 100, 101), (65, 95, 127, 97), (83, 82, 114, 115), (70, 69, 101, 102), (84, 83, 115, 116), (71, 70, 102, 103), (85, 84, 116, 117), (72, 71, 103, 104), (86, 85, 117, 118), (73, 72, 104, 105), (145, 144, 176, 177), (109, 108, 140, 141), (123, 122, 154, 155), (110, 109, 141, 142), (96, 97, 129, 128), (124, 123, 155, 156), (111, 110, 142, 143), (98, 96, 128, 130), (125, 124, 156, 157), (112, 111, 143, 144), (99, 98, 130, 131), (126, 125, 157, 158), (113, 112, 144, 145), (100, 99, 131, 132), (127, 126, 158, 159), (114, 113, 145, 146), (101, 100, 132, 133), (97, 127, 159, 129), (115, 114, 146, 147), (102, 101, 133, 134), (116, 115, 147, 148), (103, 102, 134, 135), (117, 116, 148, 149), (104, 103, 135, 136), (118, 117, 149, 150), (105, 104, 136, 137), (119, 118, 150, 151), (106, 105, 137, 138), (120, 119, 151, 152), (107, 106, 138, 139), (121, 120, 152, 153), (108, 107, 139, 140), (180, 179, 211, 212), (132, 131, 163, 164), (159, 158, 190, 191), (146, 145, 177, 178), (133, 132, 164, 165), (129, 159, 191, 161), (147, 146, 178, 179), (134, 133, 165, 166), (148, 147, 179, 180), (135, 134, 166, 167), (149, 148, 180, 181), (136, 135, 167, 168), (150, 149, 181, 182), (137, 136, 168, 169), (151, 150, 182, 183), (138, 137, 169, 170), (152, 151, 183, 184), (139, 138, 170, 171), (153, 152, 184, 185), (140, 139, 171, 172), (154, 153, 185, 186), (141, 140, 172, 173), (155, 154, 186, 187), (142, 141, 173, 174), (128, 129, 161, 160), (156, 155, 187, 188), (143, 142, 174, 175), (130, 128, 160, 162), (157, 156, 188, 189), (144, 143, 175, 176), (131, 130, 162, 163), (158, 157, 189, 190), (192, 193, 223, 222, 221, 220, 219, 218, 217, 216, 215, 214, 213, 212, 211, 210, 209, 208, 207, 206, 205, 204, 203, 202, 201, 200, 199, 198, 197, 196, 195, 194), (167, 166, 198, 199), (181, 180, 212, 213), (168, 167, 199, 200), (182, 181, 213, 214), (169, 168, 200, 201), (183, 182, 214, 215), (170, 169, 201, 202), (184, 183, 215, 216), (171, 170, 202, 203), (185, 184, 216, 217), (172, 171, 203, 204), (186, 185, 217, 218), (173, 172, 204, 205), (187, 186, 218, 219), (174, 173, 205, 206), (160, 161, 193, 192), (188, 187, 219, 220), (175, 174, 206, 207), (162, 160, 192, 194), (189, 188, 220, 221), (176, 175, 207, 208), (163, 162, 194, 195), (190, 189, 221, 222), (177, 176, 208, 209), (164, 163, 195, 196), (191, 190, 222, 223), (178, 177, 209, 210), (165, 164, 196, 197), (161, 191, 223, 193), (179, 178, 210, 211), (166, 165, 197, 198)])
me_cylinder_001.polygons.foreach_set('use_smooth', [True] * 194)
_uv = me_cylinder_001.uv_layers.new(name='UVMap')
_uv.uv.foreach_set('vector', [1.0, 0.5, 1.0, 1.0, 0.9688, 1.0, 0.9688, 0.5, 0.9688, 0.5, 0.9688, 1.0, 0.9375, 1.0, 0.9375, 0.5, 0.9375, 0.5, 0.9375, 1.0, 0.9062, 1.0, 0.9062, 0.5, 0.9062, 0.5, 0.9062, 1.0, 0.875, 1.0, 0.875, 0.5, 0.875, 0.5, 0.875, 1.0, 0.8438, 1.0, 0.8438, 0.5, 0.8438, 0.5, 0.8438, 1.0, 0.8125, 1.0, 0.8125, 0.5, 0.8125, 0.5, 0.8125, 1.0, 0.7812, 1.0, 0.7812, 0.5, 0.7812, 0.5, 0.7812, 1.0, 0.75, 1.0, 0.75, 0.5, 0.75, 0.5, 0.75, 1.0, 0.7188, 1.0, 0.7188, 0.5, 0.7188, 0.5, 0.7188, 1.0, 0.6875, 1.0, 0.6875, 0.5, 0.6875, 0.5, 0.6875, 1.0, 0.6562, 1.0, 0.6562, 0.5, 0.6562, 0.5, 0.6562, 1.0, 0.625, 1.0, 0.625, 0.5, 0.625, 0.5, 0.625, 1.0, 0.5938, 1.0, 0.5938, 0.5, 0.5938, 0.5, 0.5938, 1.0, 0.5625, 1.0, 0.5625, 0.5, 0.5625, 0.5, 0.5625, 1.0, 0.5312, 1.0, 0.5312, 0.5, 0.5312, 0.5, 0.5312, 1.0, 0.5, 1.0, 0.5, 0.5, 0.5, 0.5, 0.5, 1.0, 0.4688, 1.0, 0.4688, 0.5, 0.4688, 0.5, 0.4688, 1.0, 0.4375, 1.0, 0.4375, 0.5, 0.4375, 0.5, 0.4375, 1.0, 0.4062, 1.0, 0.4062, 0.5, 0.4062, 0.5, 0.4062, 1.0, 0.375, 1.0, 0.375, 0.5, 0.375, 0.5, 0.375, 1.0, 0.3438, 1.0, 0.3438, 0.5, 0.3438, 0.5, 0.3438, 1.0, 0.3125, 1.0, 0.3125, 0.5, 0.3125, 0.5, 0.3125, 1.0, 0.2812, 1.0, 0.2812, 0.5, 0.2812, 0.5, 0.2812, 1.0, 0.25, 1.0, 0.25, 0.5, 0.25, 0.5, 0.25, 1.0, 0.2188, 1.0, 0.2188, 0.5, 0.2188, 0.5, 0.2188, 1.0, 0.1875, 1.0, 0.1875, 0.5, 0.1875, 0.5, 0.1875, 1.0, 0.1562, 1.0, 0.1562, 0.5, 0.1562, 0.5, 0.1562, 1.0, 0.125, 1.0, 0.125, 0.5, 0.125, 0.5, 0.125, 1.0, 0.09375, 1.0, 0.09375, 0.5, 0.09375, 0.5, 0.09375, 1.0, 0.0625, 1.0, 0.0625, 0.5, 0.7188, 1.0, 0.75, 1.0, 0.75, 1.0, 0.7188, 1.0, 0.0625, 0.5, 0.0625, 1.0, 0.03125, 1.0, 0.03125, 0.5, 0.03125, 0.5, 0.03125, 1.0, 0.0, 1.0, 0.0, 0.5, 0.75, 0.49, 0.7968, 0.4854, 0.8418, 0.4717, 0.8833, 0.4496, 0.9197, 0.4197, 0.9496, 0.3833, 0.9717, 0.3418, 0.9854, 0.2968, 0.99, 0.25, 0.9854, 0.2032, 0.9717, 0.1582, 0.9496, 0.1167, 0.9197, 0.08029, 0.8833, 0.05045, 0.8418, 0.02827, 0.7968, 0.01461, 0.75, 0.01, 0.7032, 0.01461, 0.6582, 0.02827, 0.6167, 0.05045, 0.5803, 0.08029, 0.5504, 0.1167, 0.5283, 0.1582, 0.5146, 0.2032, 0.51, 0.25, 0.5146, 0.2968, 0.5283, 0.3418, 0.5504, 0.3833, 0.5803, 0.4197, 0.6167, 0.4496, 0.6582, 0.4717, 0.7032, 0.4854, 0.2812, 1.0, 0.3125, 1.0, 0.3125, 1.0, 0.2812, 1.0, 0.4375, 1.0, 0.4688, 1.0, 0.4688, 1.0, 0.4375, 1.0, 0.1562, 1.0, 0.1875, 1.0, 0.1875, 1.0, 0.1562, 1.0, 0.8438, 1.0, 0.875, 1.0, 0.875, 1.0, 0.8438, 1.0, 0.5625, 1.0, 0.5938, 1.0, 0.5938, 1.0, 0.5625, 1.0, 0.2812, 1.0, 0.3125, 1.0, 0.3125, 1.0, 0.2812, 1.0, 0.9688, 1.0, 1.0, 1.0, 1.0, 1.0, 0.9688, 1.0, 0.0, 1.0, 0.03125, 1.0, 0.03125, 1.0, 0.0, 1.0, 0.6875, 1.0, 0.7188, 1.0, 0.7188, 1.0, 0.6875, 1.0, 0.4062, 1.0, 0.4375, 1.0, 0.4375, 1.0, 0.4062, 1.0, 0.125, 1.0, 0.1562, 1.0, 0.1562, 1.0, 0.125, 1.0, 0.8125, 1.0, 0.8438, 1.0, 0.8438, 1.0, 0.8125, 1.0, 0.5312, 1.0, 0.5625, 1.0, 0.5625, 1.0, 0.5312, 1.0, 0.25, 1.0, 0.2812, 1.0, 0.2812, 1.0, 0.25, 1.0, 0.9375, 1.0, 0.9688, 1.0, 0.9688, 1.0, 0.9375, 1.0, 0.6562, 1.0, 0.6875, 1.0, 0.6875, 1.0, 0.6562, 1.0, 0.375, 1.0, 0.4062, 1.0, 0.4062, 1.0, 0.375, 1.0, 0.09375, 1.0, 0.125, 1.0, 0.125, 1.0, 0.09375, 1.0, 0.7812, 1.0, 0.8125, 1.0, 0.8125, 1.0, 0.7812, 1.0, 0.5, 1.0, 0.5312, 1.0, 0.5312, 1.0, 0.5, 1.0, 0.2188, 1.0, 0.25, 1.0, 0.25, 1.0, 0.2188, 1.0, 0.9062, 1.0, 0.9375, 1.0, 0.9375, 1.0, 0.9062, 1.0, 0.625, 1.0, 0.6562, 1.0, 0.6562, 1.0, 0.625, 1.0, 0.3438, 1.0, 0.375, 1.0, 0.375, 1.0, 0.3438, 1.0, 0.0625, 1.0, 0.09375, 1.0, 0.09375, 1.0, 0.0625, 1.0, 0.75, 1.0, 0.7812, 1.0, 0.7812, 1.0, 0.75, 1.0, 0.4688, 1.0, 0.5, 1.0, 0.5, 1.0, 0.4688, 1.0, 0.1875, 1.0, 0.2188, 1.0, 0.2188, 1.0, 0.1875, 1.0, 0.875, 1.0, 0.9062, 1.0, 0.9062, 1.0, 0.875, 1.0, 0.5938, 1.0, 0.625, 1.0, 0.625, 1.0, 0.5938, 1.0, 0.3125, 1.0, 0.3438, 1.0, 0.3438, 1.0, 0.3125, 1.0, 0.03125, 1.0, 0.0625, 1.0, 0.0625, 1.0, 0.03125, 1.0, 0.1875, 1.0, 0.2188, 1.0, 0.2188, 1.0, 0.1875, 1.0, 0.6875, 1.0, 0.7188, 1.0, 0.7188, 1.0, 0.6875, 1.0, 0.25, 1.0, 0.2812, 1.0, 0.2812, 1.0, 0.25, 1.0, 0.6562, 1.0, 0.6875, 1.0, 0.6875, 1.0, 0.6562, 1.0, 0.2188, 1.0, 0.25, 1.0, 0.25, 1.0, 0.2188, 1.0, 0.625, 1.0, 0.6562, 1.0, 0.6562, 1.0, 0.625, 1.0, 0.1875, 1.0, 0.2188, 1.0, 0.2188, 1.0, 0.1875, 1.0, 0.5938, 1.0, 0.625, 1.0, 0.625, 1.0, 0.5938, 1.0, 0.1562, 1.0, 0.1875, 1.0, 0.1875, 1.0, 0.1562, 1.0, 0.5625, 1.0, 0.5938, 1.0, 0.5938, 1.0, 0.5625, 1.0, 0.9688, 1.0, 1.0, 1.0, 1.0, 1.0, 0.9688, 1.0, 0.125, 1.0, 0.1562, 1.0, 0.1562, 1.0, 0.125, 1.0, 0.5312, 1.0, 0.5625, 1.0, 0.5625, 1.0, 0.5312, 1.0, 0.9375, 1.0, 0.9688, 1.0, 0.9688, 1.0, 0.9375, 1.0, 0.09375, 1.0, 0.125, 1.0, 0.125, 1.0, 0.09375, 1.0, 0.5, 1.0, 0.5312, 1.0, 0.5312, 1.0, 0.5, 1.0, 0.9062, 1.0, 0.9375, 1.0, 0.9375, 1.0, 0.9062, 1.0, 0.0625, 1.0, 0.09375, 1.0, 0.09375, 1.0, 0.0625, 1.0, 0.4688, 1.0, 0.5, 1.0, 0.5, 1.0, 0.4688, 1.0, 0.875, 1.0, 0.9062, 1.0, 0.9062, 1.0, 0.875, 1.0, 0.03125, 1.0, 0.0625, 1.0, 0.0625, 1.0, 0.03125, 1.0, 0.4375, 1.0, 0.4688, 1.0, 0.4688, 1.0, 0.4375, 1.0, 0.8438, 1.0, 0.875, 1.0, 0.875, 1.0, 0.8438, 1.0, 0.0, 1.0, 0.03125, 1.0, 0.03125, 1.0, 0.0, 1.0, 0.4062, 1.0, 0.4375, 1.0, 0.4375, 1.0, 0.4062, 1.0, 0.8125, 1.0, 0.8438, 1.0, 0.8438, 1.0, 0.8125, 1.0, 0.375, 1.0, 0.4062, 1.0, 0.4062, 1.0, 0.375, 1.0, 0.7812, 1.0, 0.8125, 1.0, 0.8125, 1.0, 0.7812, 1.0, 0.3438, 1.0, 0.375, 1.0, 0.375, 1.0, 0.3438, 1.0, 0.75, 1.0, 0.7812, 1.0, 0.7812, 1.0, 0.75, 1.0, 0.3125, 1.0, 0.3438, 1.0, 0.3438, 1.0, 0.3125, 1.0, 0.7188, 1.0, 0.75, 1.0, 0.75, 1.0, 0.7188, 1.0, 0.4688, 1.0, 0.5, 1.0, 0.5, 1.0, 0.4688, 1.0, 0.5938, 1.0, 0.625, 1.0, 0.625, 1.0, 0.5938, 1.0, 0.1562, 1.0, 0.1875, 1.0, 0.1875, 1.0, 0.1562, 1.0, 0.5625, 1.0, 0.5938, 1.0, 0.5938, 1.0, 0.5625, 1.0, 0.9688, 1.0, 1.0, 1.0, 1.0, 1.0, 0.9688, 1.0, 0.125, 1.0, 0.1562, 1.0, 0.1562, 1.0, 0.125, 1.0, 0.5312, 1.0, 0.5625, 1.0, 0.5625, 1.0, 0.5312, 1.0, 0.9375, 1.0, 0.9688, 1.0, 0.9688, 1.0, 0.9375, 1.0, 0.09375, 1.0, 0.125, 1.0, 0.125, 1.0, 0.09375, 1.0, 0.5, 1.0, 0.5312, 1.0, 0.5312, 1.0, 0.5, 1.0, 0.9062, 1.0, 0.9375, 1.0, 0.9375, 1.0, 0.9062, 1.0, 0.0625, 1.0, 0.09375, 1.0, 0.09375, 1.0, 0.0625, 1.0, 0.4688, 1.0, 0.5, 1.0, 0.5, 1.0, 0.4688, 1.0, 0.875, 1.0, 0.9062, 1.0, 0.9062, 1.0, 0.875, 1.0, 0.03125, 1.0, 0.0625, 1.0, 0.0625, 1.0, 0.03125, 1.0, 0.4375, 1.0, 0.4688, 1.0, 0.4688, 1.0, 0.4375, 1.0, 0.8438, 1.0, 0.875, 1.0, 0.875, 1.0, 0.8438, 1.0, 0.0, 1.0, 0.03125, 1.0, 0.03125, 1.0, 0.0, 1.0, 0.4062, 1.0, 0.4375, 1.0, 0.4375, 1.0, 0.4062, 1.0, 0.8125, 1.0, 0.8438, 1.0, 0.8438, 1.0, 0.8125, 1.0, 0.375, 1.0, 0.4062, 1.0, 0.4062, 1.0, 0.375, 1.0, 0.7812, 1.0, 0.8125, 1.0, 0.8125, 1.0, 0.7812, 1.0, 0.3438, 1.0, 0.375, 1.0, 0.375, 1.0, 0.3438, 1.0, 0.75, 1.0, 0.7812, 1.0, 0.7812, 1.0, 0.75, 1.0, 0.3125, 1.0, 0.3438, 1.0, 0.3438, 1.0, 0.3125, 1.0, 0.7188, 1.0, 0.75, 1.0, 0.75, 1.0, 0.7188, 1.0, 0.2812, 1.0, 0.3125, 1.0, 0.3125, 1.0, 0.2812, 1.0, 0.6875, 1.0, 0.7188, 1.0, 0.7188, 1.0, 0.6875, 1.0, 0.25, 1.0, 0.2812, 1.0, 0.2812, 1.0, 0.25, 1.0, 0.6562, 1.0, 0.6875, 1.0, 0.6875, 1.0, 0.6562, 1.0, 0.2188, 1.0, 0.25, 1.0, 0.25, 1.0, 0.2188, 1.0, 0.625, 1.0, 0.6562, 1.0, 0.6562, 1.0, 0.625, 1.0, 0.375, 1.0, 0.4062, 1.0, 0.4062, 1.0, 0.375, 1.0, 0.875, 1.0, 0.9062, 1.0, 0.9062, 1.0, 0.875, 1.0, 0.03125, 1.0, 0.0625, 1.0, 0.0625, 1.0, 0.03125, 1.0, 0.4375, 1.0, 0.4688, 1.0, 0.4688, 1.0, 0.4375, 1.0, 0.8438, 1.0, 0.875, 1.0, 0.875, 1.0, 0.8438, 1.0, 0.0, 1.0, 0.03125, 1.0, 0.03125, 1.0, 0.0, 1.0, 0.4062, 1.0, 0.4375, 1.0, 0.4375, 1.0, 0.4062, 1.0, 0.8125, 1.0, 0.8438, 1.0, 0.8438, 1.0, 0.8125, 1.0, 0.375, 1.0, 0.4062, 1.0, 0.4062, 1.0, 0.375, 1.0, 0.7812, 1.0, 0.8125, 1.0, 0.8125, 1.0, 0.7812, 1.0, 0.3438, 1.0, 0.375, 1.0, 0.375, 1.0, 0.3438, 1.0, 0.75, 1.0, 0.7812, 1.0, 0.7812, 1.0, 0.75, 1.0, 0.3125, 1.0, 0.3438, 1.0, 0.3438, 1.0, 0.3125, 1.0, 0.7188, 1.0, 0.75, 1.0, 0.75, 1.0, 0.7188, 1.0, 0.2812, 1.0, 0.3125, 1.0, 0.3125, 1.0, 0.2812, 1.0, 0.6875, 1.0, 0.7188, 1.0, 0.7188, 1.0, 0.6875, 1.0, 0.25, 1.0, 0.2812, 1.0, 0.2812, 1.0, 0.25, 1.0, 0.6562, 1.0, 0.6875, 1.0, 0.6875, 1.0, 0.6562, 1.0, 0.2188, 1.0, 0.25, 1.0, 0.25, 1.0, 0.2188, 1.0, 0.625, 1.0, 0.6562, 1.0, 0.6562, 1.0, 0.625, 1.0, 0.1875, 1.0, 0.2188, 1.0, 0.2188, 1.0, 0.1875, 1.0, 0.5938, 1.0, 0.625, 1.0, 0.625, 1.0, 0.5938, 1.0, 0.1562, 1.0, 0.1875, 1.0, 0.1875, 1.0, 0.1562, 1.0, 0.5625, 1.0, 0.5938, 1.0, 0.5938, 1.0, 0.5625, 1.0, 0.9688, 1.0, 1.0, 1.0, 1.0, 1.0, 0.9688, 1.0, 0.125, 1.0, 0.1562, 1.0, 0.1562, 1.0, 0.125, 1.0, 0.5312, 1.0, 0.5625, 1.0, 0.5625, 1.0, 0.5312, 1.0, 0.9375, 1.0, 0.9688, 1.0, 0.9688, 1.0, 0.9375, 1.0, 0.09375, 1.0, 0.125, 1.0, 0.125, 1.0, 0.09375, 1.0, 0.5, 1.0, 0.5312, 1.0, 0.5312, 1.0, 0.5, 1.0, 0.9062, 1.0, 0.9375, 1.0, 0.9375, 1.0, 0.9062, 1.0, 0.0625, 1.0, 0.09375, 1.0, 0.09375, 1.0, 0.0625, 1.0, 0.2968, 0.4854, 0.25, 0.49, 0.2032, 0.4854, 0.1582, 0.4717, 0.1167, 0.4496, 0.08029, 0.4197, 0.05045, 0.3833, 0.02827, 0.3418, 0.01461, 0.2968, 0.01, 0.25, 0.01461, 0.2032, 0.02827, 0.1582, 0.05045, 0.1167, 0.08029, 0.08029, 0.1167, 0.05045, 0.1582, 0.02827, 0.2032, 0.01461, 0.25, 0.01, 0.2968, 0.01461, 0.3418, 0.02827, 0.3833, 0.05045, 0.4197, 0.08029, 0.4496, 0.1167, 0.4717, 0.1582, 0.4854, 0.2032, 0.49, 0.25, 0.4854, 0.2968, 0.4717, 0.3418, 0.4496, 0.3833, 0.4197, 0.4197, 0.3833, 0.4496, 0.3418, 0.4717, 0.7812, 1.0, 0.8125, 1.0, 0.8125, 1.0, 0.7812, 1.0, 0.3438, 1.0, 0.375, 1.0, 0.375, 1.0, 0.3438, 1.0, 0.75, 1.0, 0.7812, 1.0, 0.7812, 1.0, 0.75, 1.0, 0.3125, 1.0, 0.3438, 1.0, 0.3438, 1.0, 0.3125, 1.0, 0.7188, 1.0, 0.75, 1.0, 0.75, 1.0, 0.7188, 1.0, 0.2812, 1.0, 0.3125, 1.0, 0.3125, 1.0, 0.2812, 1.0, 0.6875, 1.0, 0.7188, 1.0, 0.7188, 1.0, 0.6875, 1.0, 0.25, 1.0, 0.2812, 1.0, 0.2812, 1.0, 0.25, 1.0, 0.6562, 1.0, 0.6875, 1.0, 0.6875, 1.0, 0.6562, 1.0, 0.2188, 1.0, 0.25, 1.0, 0.25, 1.0, 0.2188, 1.0, 0.625, 1.0, 0.6562, 1.0, 0.6562, 1.0, 0.625, 1.0, 0.1875, 1.0, 0.2188, 1.0, 0.2188, 1.0, 0.1875, 1.0, 0.5938, 1.0, 0.625, 1.0, 0.625, 1.0, 0.5938, 1.0, 0.1562, 1.0, 0.1875, 1.0, 0.1875, 1.0, 0.1562, 1.0, 0.5625, 1.0, 0.5938, 1.0, 0.5938, 1.0, 0.5625, 1.0, 0.9688, 1.0, 1.0, 1.0, 1.0, 1.0, 0.9688, 1.0, 0.125, 1.0, 0.1562, 1.0, 0.1562, 1.0, 0.125, 1.0, 0.5312, 1.0, 0.5625, 1.0, 0.5625, 1.0, 0.5312, 1.0, 0.9375, 1.0, 0.9688, 1.0, 0.9688, 1.0, 0.9375, 1.0, 0.09375, 1.0, 0.125, 1.0, 0.125, 1.0, 0.09375, 1.0, 0.5, 1.0, 0.5312, 1.0, 0.5312, 1.0, 0.5, 1.0, 0.9062, 1.0, 0.9375, 1.0, 0.9375, 1.0, 0.9062, 1.0, 0.0625, 1.0, 0.09375, 1.0, 0.09375, 1.0, 0.0625, 1.0, 0.4688, 1.0, 0.5, 1.0, 0.5, 1.0, 0.4688, 1.0, 0.875, 1.0, 0.9062, 1.0, 0.9062, 1.0, 0.875, 1.0, 0.03125, 1.0, 0.0625, 1.0, 0.0625, 1.0, 0.03125, 1.0, 0.4375, 1.0, 0.4688, 1.0, 0.4688, 1.0, 0.4375, 1.0, 0.8438, 1.0, 0.875, 1.0, 0.875, 1.0, 0.8438, 1.0, 0.0, 1.0, 0.03125, 1.0, 0.03125, 1.0, 0.0, 1.0, 0.4062, 1.0, 0.4375, 1.0, 0.4375, 1.0, 0.4062, 1.0, 0.8125, 1.0, 0.8438, 1.0, 0.8438, 1.0, 0.8125, 1.0])
me_cylinder_001.use_remesh_fix_poles = True
me_cylinder_001.use_remesh_preserve_attributes = False
me_cylinder_001.use_mirror_vertex_groups = False
me_cylinder_001.update()

# ---- objects
ob_cylinder = bpy.data.objects.new('Cylinder', me_cylinder)
ob_cylinder_001 = bpy.data.objects.new('Cylinder.001', me_cylinder_001)

# ---- transforms, parenting, visibility, modifiers, constraints
ob_cylinder.location = (0.0, 0.0, 0.0)
ob_cylinder.lineart.crease_threshold = 0.0
_m = ob_cylinder.modifiers.new('Auto Smooth', 'NODES')
_m.node_group = ng_auto_smooth
_gi = [s.identifier for s in ng_auto_smooth.interface.items_tree if s.item_type == 'SOCKET' and s.in_out == 'INPUT']
_m[_gi[1]] = 0.6213  # Angle
ob_cylinder_001.location = (0.0, 0.0, 0.4284)
ob_cylinder_001.scale = (0.249, 0.249, 0.8104)
ob_cylinder_001.lineart.crease_threshold = 0.0
_m = ob_cylinder_001.modifiers.new('Decimate', 'DECIMATE')
_m.ratio = 0.2415
_m = ob_cylinder_001.modifiers.new('Auto Smooth', 'NODES')
_m.node_group = ng_auto_smooth
_gi = [s.identifier for s in ng_auto_smooth.interface.items_tree if s.item_type == 'SOCKET' and s.in_out == 'INPUT']
_m[_gi[1]] = 0.8081  # Angle

# ---- collection membership
col_collection.objects.link(ob_cylinder)
col_collection.objects.link(ob_cylinder_001)

# ---- scene / render settings (as saved in the file)
scene.frame_start = 1; scene.frame_end = 250; scene.frame_set(1)
scene.render.engine = 'BLENDER_EEVEE_NEXT'
scene.cycles.use_denoising = False
scene.cycles.samples = 128
scene.cycles.sampling_pattern = 'TABULATED_SOBOL'
scene.cycles.use_adaptive_sampling = False
scene.cycles.use_light_tree = False
scene.view_settings.view_transform = 'Filmic'
bpy.context.view_layer.update()

# ---- added for rendering (the .blend has no active camera and no usable light): camera, sun
cam_auto = bpy.data.cameras.new('AutoCamera')
cam_auto.lens = 50.0
cam_auto.sensor_width = 36.0
cam_auto.clip_end = 1000.0
ob_auto_camera = bpy.data.objects.new('AutoCamera', cam_auto)
scene.collection.objects.link(ob_auto_camera)
ob_auto_camera.location = (3.97451, -4.75601, 3.75189)
ob_auto_camera.rotation_euler = (1.09748, -7.21219e-08, 0.694738)
scene.camera = ob_auto_camera
light_auto_sun = bpy.data.lights.new('AutoSun', 'SUN')
light_auto_sun.energy = 3.0
light_auto_sun.angle = 0.0523599
ob_auto_sun = bpy.data.objects.new('AutoSun', light_auto_sun)
scene.collection.objects.link(ob_auto_sun)
ob_auto_sun.rotation_euler = (0.872665, 0.174533, 0.523599)
bpy.context.view_layer.update()
